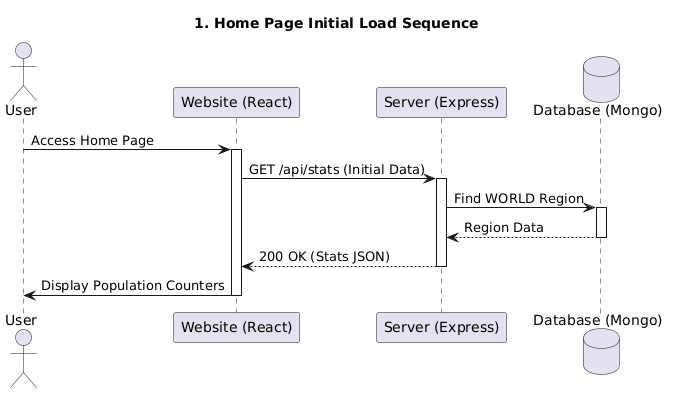

The diagram above was rendered by PlantUML. Its source (embedded in the PNG):
@startuml
title 1. Home Page Initial Load Sequence
actor User
participant "Website (React)" as Web
participant "Server (Express)" as Srv
database "Database (Mongo)" as DB

User -> Web: Access Home Page
activate Web
Web -> Srv: GET /api/stats (Initial Data)
activate Srv
Srv -> DB: Find WORLD Region
activate DB
DB --> Srv: Region Data
deactivate DB
Srv --> Web: 200 OK (Stats JSON)
deactivate Srv
Web -> User: Display Population Counters
deactivate Web
@enduml